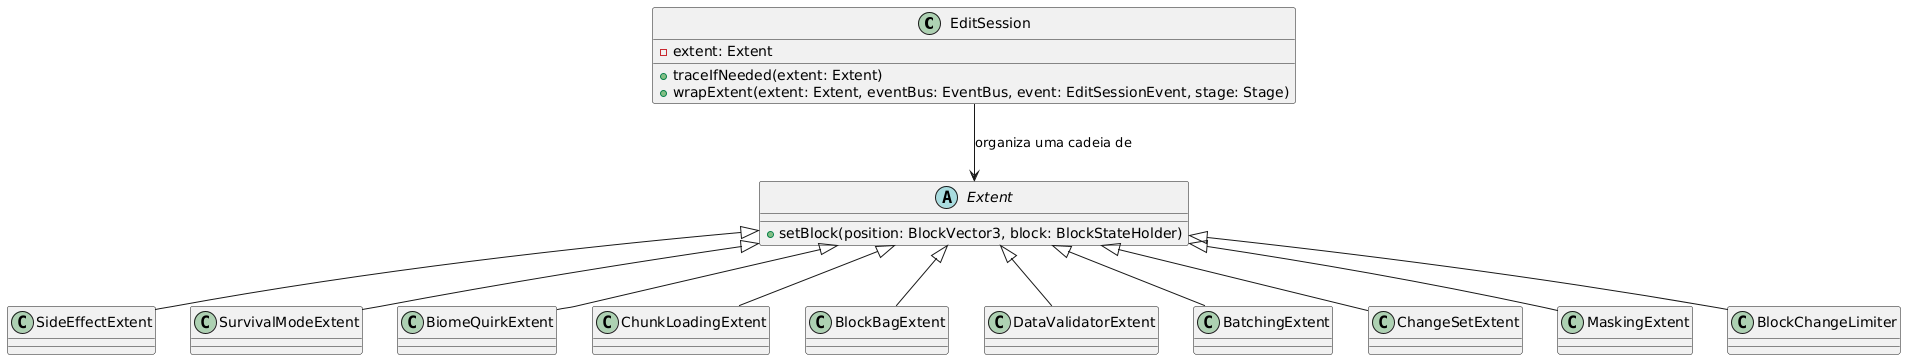

The diagram above was rendered by PlantUML. Its source (embedded in the PNG):
@startuml
class EditSession {
    -extent: Extent
    +traceIfNeeded(extent: Extent)
    +wrapExtent(extent: Extent, eventBus: EventBus, event: EditSessionEvent, stage: Stage)
}

abstract class Extent {
    +setBlock(position: BlockVector3, block: BlockStateHolder)
}

class SideEffectExtent
class SurvivalModeExtent
class BiomeQuirkExtent
class ChunkLoadingExtent
class BlockBagExtent
class DataValidatorExtent
class BatchingExtent
class ChangeSetExtent
class MaskingExtent
class BlockChangeLimiter

EditSession --> Extent : "organiza uma cadeia de"
Extent <|-- SideEffectExtent
Extent <|-- SurvivalModeExtent
Extent <|-- BiomeQuirkExtent
Extent <|-- ChunkLoadingExtent
Extent <|-- BlockBagExtent
Extent <|-- DataValidatorExtent
Extent <|-- BatchingExtent
Extent <|-- ChangeSetExtent
Extent <|-- MaskingExtent
Extent <|-- BlockChangeLimiter
@enduml